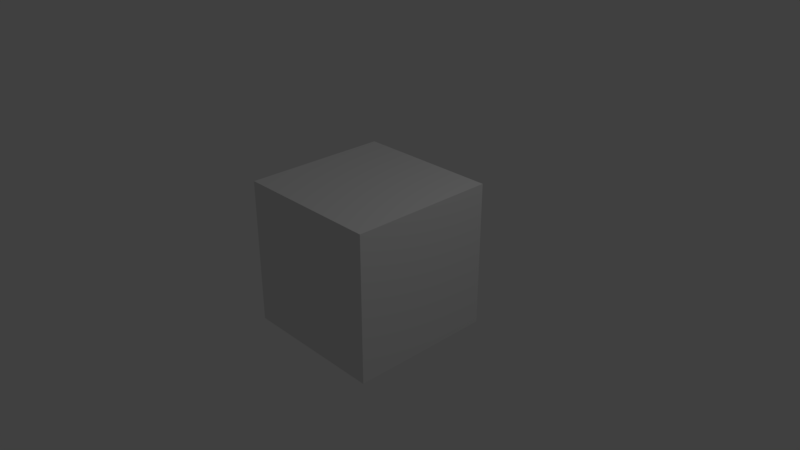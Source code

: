 # Source: 13_Keys_Example.blend  (saved by Blender 2.79.0; exported with 4.5.12 LTS)
import bpy
from mathutils import Matrix  # noqa: F401  (used for matrix-valued properties, if any)

bpy.ops.wm.read_factory_settings(use_empty=True)
scene = bpy.context.scene
scene.name = 'Scene'

# ---- collections
col_collection_1 = bpy.data.collections.new('Collection 1'); scene.collection.children.link(col_collection_1)

# ---- materials (node trees are filled in below, after node groups)
mat_material = bpy.data.materials.new('Material')
mat_material.alpha_threshold = 0.0
mat_material.use_transparent_shadow = False
mat_material.roughness = 0.5
mat_material.line_color = (0.0, 0.0, 0.0, 1.0)

# ---- material node trees

# ---- world
world_world = bpy.data.worlds.new('World'); scene.world = world_world
world_world.color = (0.05088, 0.05088, 0.05088)
world_world.use_sun_shadow = False
world_world.sun_shadow_jitter_overblur = 0.0
world_world.cycles.sampling_method = 'MANUAL'

# ---- cameras
cam_camera = bpy.data.cameras.new('Camera')
cam_camera.clip_end = 100.0
cam_camera.lens = 35.0
cam_camera.sensor_width = 32.0
cam_camera.sensor_height = 18.0
cam_camera.ortho_scale = 7.314
cam_camera.dof.focus_distance = 0.0
cam_camera.dof.aperture_fstop = 128.0

# ---- lights
light_lamp = bpy.data.lights.new('Lamp', 'POINT')
light_lamp.transmission_factor = 0.0
light_lamp.cutoff_distance = 30.0
light_lamp.energy = 100.0
light_lamp.shadow_buffer_clip_start = 1.001
light_lamp.shadow_soft_size = 0.1
light_lamp.shadow_maximum_resolution = 0.006
light_lamp.use_absolute_resolution = True

# ---- meshes
me_cube = bpy.data.meshes.new('Cube')
me_cube.from_pydata([(1.0, 1.0, -1.0), (1.0, -1.0, -1.0), (-1.0, -1.0, -1.0), (-1.0, 1.0, -1.0), (1.0, 1.0, 1.0), (1.0, -1.0, 1.0), (-1.0, -1.0, 1.0), (-1.0, 1.0, 1.0)], [], [(0, 1, 2, 3), (4, 7, 6, 5), (0, 4, 5, 1), (1, 5, 6, 2), (2, 6, 7, 3), (4, 0, 3, 7)])
me_cube.materials.append(mat_material)
me_cube.use_remesh_preserve_volume = False
me_cube.use_remesh_preserve_attributes = False
me_cube.use_mirror_vertex_groups = False
me_cube.update()

# ---- objects
ob_cube = bpy.data.objects.new('Cube', me_cube)
ob_lamp = bpy.data.objects.new('Lamp', light_lamp)
ob_camera = bpy.data.objects.new('Camera', cam_camera)

# ---- transforms, parenting, visibility, modifiers, constraints
ob_cube.location = (0.0, 0.0, 0.0)
ob_cube.lock_rotations_4d = False
ob_cube.empty_display_type = 'ARROWS'
ob_cube.lineart.crease_threshold = 0.0
ob_lamp.location = (4.076, 1.005, 5.904)
ob_lamp.rotation_euler = (0.6503, 0.05522, 1.866)
ob_lamp.lock_rotations_4d = False
ob_lamp.empty_display_type = 'ARROWS'
ob_lamp.color = (0.0, 0.0, 0.0, 0.0)
ob_lamp.lineart.crease_threshold = 0.0
ob_camera.location = (7.481, -6.508, 5.344)
ob_camera.rotation_euler = (1.109, 0.0, 0.8149)
ob_camera.lock_rotations_4d = False
ob_camera.empty_display_type = 'ARROWS'
ob_camera.color = (0.0, 0.0, 0.0, 0.0)
ob_camera.display_type = 'WIRE'
ob_camera.lineart.crease_threshold = 0.0

# ---- collection membership
col_collection_1.objects.link(ob_cube)
col_collection_1.objects.link(ob_lamp)
col_collection_1.objects.link(ob_camera)

# ---- scene / render settings (as saved in the file)
scene.camera = ob_camera
scene.frame_start = 1; scene.frame_end = 250; scene.frame_set(1)
scene.render.engine = 'BLENDER_EEVEE_NEXT'
scene.render.resolution_percentage = 50
scene.render.fps = 30
scene.render.dither_intensity = 0.0
scene.cycles.use_denoising = False
scene.cycles.samples = 128
scene.cycles.sampling_pattern = 'TABULATED_SOBOL'
scene.cycles.use_adaptive_sampling = False
scene.cycles.use_light_tree = False
scene.cycles.blur_glossy = 0.0
scene.cycles.sample_clamp_indirect = 0.0
scene.view_settings.view_transform = 'Standard'
bpy.context.view_layer.update()
